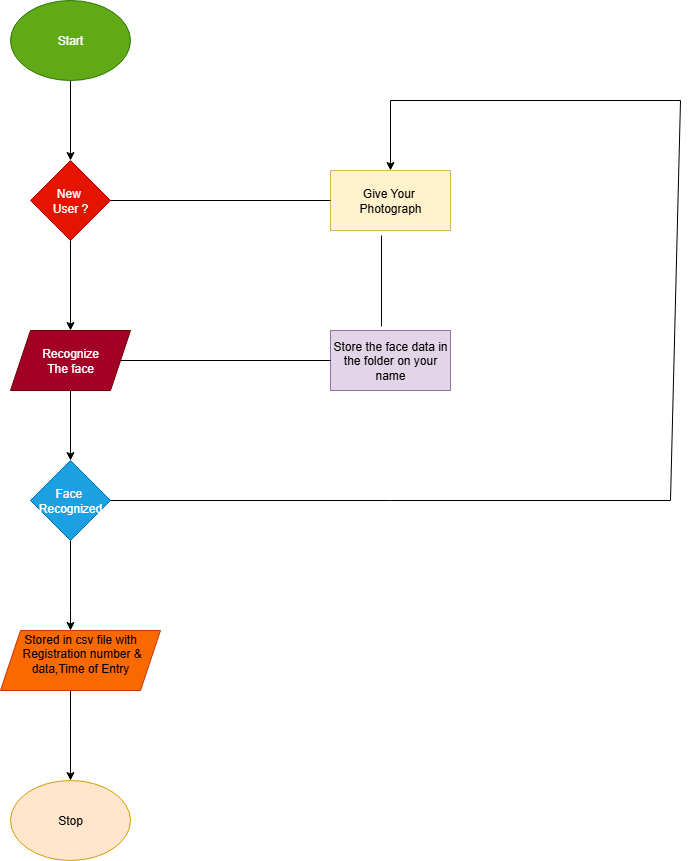

The diagram above was exported from draw.io. Its source (the exported page's mxGraphModel, read from the mxfile embedded in the PNG):
<mxGraphModel dx="872" dy="473" grid="1" gridSize="10" guides="1" tooltips="1" connect="1" arrows="1" fold="1" page="1" pageScale="1" pageWidth="850" pageHeight="1100" math="0" shadow="0">
  <root>
    <mxCell id="0" />
    <mxCell id="1" parent="0" />
    <mxCell id="NeTHliFRL5uh4QPkJvzJ-3" value="" style="edgeStyle=orthogonalEdgeStyle;rounded=0;orthogonalLoop=1;jettySize=auto;html=1;" edge="1" parent="1" source="NeTHliFRL5uh4QPkJvzJ-1" target="NeTHliFRL5uh4QPkJvzJ-2">
      <mxGeometry relative="1" as="geometry" />
    </mxCell>
    <mxCell id="NeTHliFRL5uh4QPkJvzJ-1" value="Start" style="ellipse;whiteSpace=wrap;html=1;fillColor=#60a917;fontColor=#ffffff;strokeColor=#2D7600;" vertex="1" parent="1">
      <mxGeometry x="80" y="70" width="120" height="80" as="geometry" />
    </mxCell>
    <mxCell id="NeTHliFRL5uh4QPkJvzJ-5" value="" style="edgeStyle=orthogonalEdgeStyle;rounded=0;orthogonalLoop=1;jettySize=auto;html=1;" edge="1" parent="1" source="NeTHliFRL5uh4QPkJvzJ-2" target="NeTHliFRL5uh4QPkJvzJ-4">
      <mxGeometry relative="1" as="geometry" />
    </mxCell>
    <mxCell id="NeTHliFRL5uh4QPkJvzJ-2" value="New&amp;nbsp;&lt;div&gt;User ?&lt;/div&gt;" style="rhombus;whiteSpace=wrap;html=1;fillColor=#e51400;fontColor=#ffffff;strokeColor=#B20000;" vertex="1" parent="1">
      <mxGeometry x="100" y="230" width="80" height="80" as="geometry" />
    </mxCell>
    <mxCell id="NeTHliFRL5uh4QPkJvzJ-7" value="" style="edgeStyle=orthogonalEdgeStyle;rounded=0;orthogonalLoop=1;jettySize=auto;html=1;" edge="1" parent="1" source="NeTHliFRL5uh4QPkJvzJ-4" target="NeTHliFRL5uh4QPkJvzJ-6">
      <mxGeometry relative="1" as="geometry" />
    </mxCell>
    <mxCell id="NeTHliFRL5uh4QPkJvzJ-4" value="Recognize&lt;div&gt;The face&lt;/div&gt;" style="shape=parallelogram;perimeter=parallelogramPerimeter;whiteSpace=wrap;html=1;fixedSize=1;fillColor=#a20025;fontColor=#ffffff;strokeColor=#6F0000;" vertex="1" parent="1">
      <mxGeometry x="80" y="400" width="120" height="60" as="geometry" />
    </mxCell>
    <mxCell id="NeTHliFRL5uh4QPkJvzJ-17" value="" style="edgeStyle=orthogonalEdgeStyle;rounded=0;orthogonalLoop=1;jettySize=auto;html=1;" edge="1" parent="1" source="NeTHliFRL5uh4QPkJvzJ-6" target="NeTHliFRL5uh4QPkJvzJ-8">
      <mxGeometry relative="1" as="geometry">
        <Array as="points">
          <mxPoint x="140" y="680" />
          <mxPoint x="140" y="680" />
        </Array>
      </mxGeometry>
    </mxCell>
    <mxCell id="NeTHliFRL5uh4QPkJvzJ-6" value="Face&amp;nbsp;&lt;div&gt;Recognized&lt;/div&gt;" style="rhombus;whiteSpace=wrap;html=1;fillColor=#1ba1e2;fontColor=#ffffff;strokeColor=#006EAF;" vertex="1" parent="1">
      <mxGeometry x="100" y="530" width="80" height="80" as="geometry" />
    </mxCell>
    <mxCell id="NeTHliFRL5uh4QPkJvzJ-12" value="" style="edgeStyle=orthogonalEdgeStyle;rounded=0;orthogonalLoop=1;jettySize=auto;html=1;" edge="1" parent="1" source="NeTHliFRL5uh4QPkJvzJ-8" target="NeTHliFRL5uh4QPkJvzJ-10">
      <mxGeometry relative="1" as="geometry">
        <Array as="points">
          <mxPoint x="140" y="790" />
          <mxPoint x="140" y="790" />
        </Array>
      </mxGeometry>
    </mxCell>
    <mxCell id="NeTHliFRL5uh4QPkJvzJ-8" value="Stored in csv file with&lt;div&gt;&amp;nbsp;Registration number &amp;amp; data,Time of Entry&lt;/div&gt;&lt;div&gt;&lt;br&gt;&lt;/div&gt;" style="shape=parallelogram;perimeter=parallelogramPerimeter;whiteSpace=wrap;html=1;fixedSize=1;fillColor=#fa6800;fontColor=#000000;strokeColor=#C73500;" vertex="1" parent="1">
      <mxGeometry x="70" y="700" width="160" height="60" as="geometry" />
    </mxCell>
    <mxCell id="NeTHliFRL5uh4QPkJvzJ-10" value="Stop" style="ellipse;whiteSpace=wrap;html=1;fillColor=#ffe6cc;strokeColor=#d79b00;" vertex="1" parent="1">
      <mxGeometry x="80" y="850" width="120" height="80" as="geometry" />
    </mxCell>
    <mxCell id="NeTHliFRL5uh4QPkJvzJ-13" value="Give Your&amp;nbsp;&lt;div&gt;Photograph&lt;/div&gt;" style="whiteSpace=wrap;html=1;fillColor=#fff2cc;strokeColor=#d6b656;" vertex="1" parent="1">
      <mxGeometry x="400" y="240" width="120" height="60" as="geometry" />
    </mxCell>
    <mxCell id="NeTHliFRL5uh4QPkJvzJ-16" value="" style="endArrow=none;html=1;rounded=0;" edge="1" parent="1" target="NeTHliFRL5uh4QPkJvzJ-2">
      <mxGeometry width="50" height="50" relative="1" as="geometry">
        <mxPoint x="400" y="270" as="sourcePoint" />
        <mxPoint x="450" y="220" as="targetPoint" />
      </mxGeometry>
    </mxCell>
    <mxCell id="NeTHliFRL5uh4QPkJvzJ-18" value="Store the face data in the folder on your name" style="whiteSpace=wrap;html=1;fillColor=#e1d5e7;strokeColor=#9673a6;" vertex="1" parent="1">
      <mxGeometry x="400" y="400" width="120" height="60" as="geometry" />
    </mxCell>
    <mxCell id="NeTHliFRL5uh4QPkJvzJ-20" value="" style="endArrow=none;html=1;rounded=0;exitX=0;exitY=0.5;exitDx=0;exitDy=0;" edge="1" parent="1" source="NeTHliFRL5uh4QPkJvzJ-18" target="NeTHliFRL5uh4QPkJvzJ-4">
      <mxGeometry width="50" height="50" relative="1" as="geometry">
        <mxPoint x="400" y="400" as="sourcePoint" />
        <mxPoint x="450" y="350" as="targetPoint" />
      </mxGeometry>
    </mxCell>
    <mxCell id="NeTHliFRL5uh4QPkJvzJ-25" value="" style="endArrow=none;html=1;rounded=0;exitX=0.425;exitY=-0.067;exitDx=0;exitDy=0;exitPerimeter=0;entryX=0.425;entryY=1.083;entryDx=0;entryDy=0;entryPerimeter=0;" edge="1" parent="1" source="NeTHliFRL5uh4QPkJvzJ-18" target="NeTHliFRL5uh4QPkJvzJ-13">
      <mxGeometry width="50" height="50" relative="1" as="geometry">
        <mxPoint x="450" y="390" as="sourcePoint" />
        <mxPoint x="450" y="310" as="targetPoint" />
        <Array as="points" />
      </mxGeometry>
    </mxCell>
    <mxCell id="NeTHliFRL5uh4QPkJvzJ-31" value="" style="endArrow=classic;html=1;rounded=0;entryX=0.5;entryY=0;entryDx=0;entryDy=0;" edge="1" parent="1" target="NeTHliFRL5uh4QPkJvzJ-13">
      <mxGeometry width="50" height="50" relative="1" as="geometry">
        <mxPoint x="180" y="570" as="sourcePoint" />
        <mxPoint x="470" y="200" as="targetPoint" />
        <Array as="points">
          <mxPoint x="740" y="570" />
          <mxPoint x="750" y="170" />
          <mxPoint x="460" y="170" />
        </Array>
      </mxGeometry>
    </mxCell>
  </root>
</mxGraphModel>